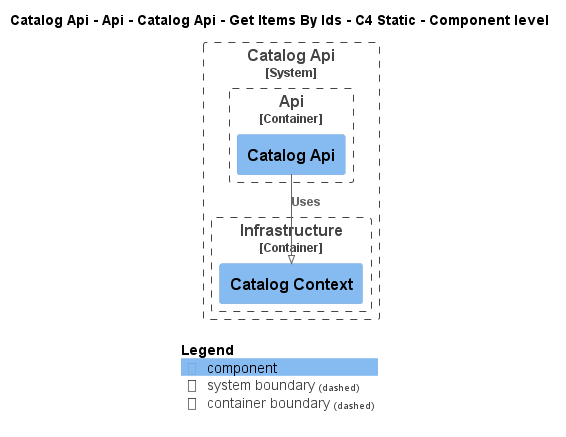

The diagram above was rendered by PlantUML. Its source (embedded in the PNG):
@startuml
!pragma layout smetana
!include ..\..\..\..\..\..\..\..\..\..\..\.c4s\C4_Component.puml

AddElementTag("c4interflow:lifecycle:new", $bgColor=green, $fontColor=#ffffff, $borderColor=green, $shadowing="False")
AddElementTag("c4interflow:lifecycle:changed", $bgColor=orange, $fontColor=#ffffff, $borderColor=orange, $shadowing="False")
AddElementTag("c4interflow:lifecycle:removed", $bgColor=red, $fontColor=#ffffff, $borderColor=red, $shadowing="False")

AddRelTag("c4interflow:lifecycle:new", $textColor=green, $lineColor=green)
AddRelTag("c4interflow:lifecycle:changed", $textColor=orange, $lineColor=orange)
AddRelTag("c4interflow:lifecycle:removed", $textColor=red, $lineColor=red)

SHOW_PERSON_PORTRAIT()
LAYOUT_TOP_DOWN()

skinparam linetype polyline

title Catalog Api - Api - Catalog Api - Get Items By Ids - C4 Static - Component level


System_Boundary(dotnet.eShop.Architecture.SoftwareSystems.CatalogApi, "Catalog Api") {
    
Container_Boundary(dotnet.eShop.Architecture.SoftwareSystems.CatalogApi.Containers.Api, "Api") {
    Component(dotnet.eShop.Architecture.SoftwareSystems.CatalogApi.Containers.Api.Components.CatalogApi, "Catalog Api", "", "")
}
    
Container_Boundary(dotnet.eShop.Architecture.SoftwareSystems.CatalogApi.Containers.Infrastructure, "Infrastructure") {
    Component(dotnet.eShop.Architecture.SoftwareSystems.CatalogApi.Containers.Infrastructure.Components.CatalogContext, "Catalog Context", "", "")
}
}

Rel(dotnet.eShop.Architecture.SoftwareSystems.CatalogApi.Containers.Api.Components.CatalogApi, dotnet.eShop.Architecture.SoftwareSystems.CatalogApi.Containers.Infrastructure.Components.CatalogContext, "Uses")


SHOW_LEGEND()
@enduml